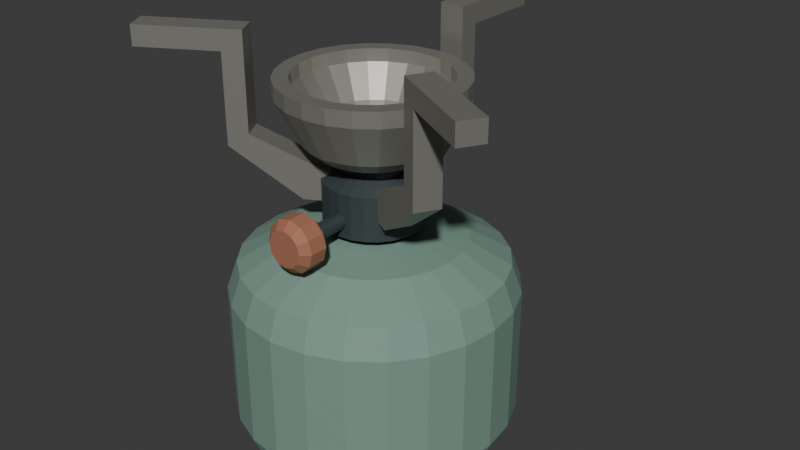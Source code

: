 # Source: source.blend  (saved by Blender 4.3.34; exported with 4.5.12 LTS)
import bpy
from mathutils import Matrix  # noqa: F401  (used for matrix-valued properties, if any)

bpy.ops.wm.read_factory_settings(use_empty=True)
scene = bpy.context.scene
scene.name = 'Scene'

# ---- collections
col_collection = bpy.data.collections.new('Collection'); scene.collection.children.link(col_collection)

# ---- materials (node trees are filled in below, after node groups)
mat_canister_mutedsage = bpy.data.materials.new('Canister_MutedSage')
mat_canister_mutedsage.diffuse_color = (0.2, 0.33, 0.27, 1.0)
mat_neck_darkslate = bpy.data.materials.new('Neck_DarkSlate')
mat_neck_darkslate.diffuse_color = (0.055, 0.075, 0.08, 1.0)
mat_burner_warmsteel = bpy.data.materials.new('Burner_WarmSteel')
mat_burner_warmsteel.diffuse_color = (0.36, 0.35, 0.31, 1.0)
mat_control_clay = bpy.data.materials.new('Control_Clay')
mat_control_clay.diffuse_color = (0.38, 0.16, 0.09, 1.0)

# ---- material node trees
mat_canister_mutedsage.use_nodes = True; mat_canister_mutedsage.node_tree.nodes.clear()
_N = mat_canister_mutedsage.node_tree.nodes; _L = mat_canister_mutedsage.node_tree.links
n0 = _N.new('ShaderNodeBsdfPrincipled'); n0.name = 'Principled BSDF'; n0.location = (10, 300)
n0.inputs[0].default_value = (0.2, 0.33, 0.27, 1.0)
n0.inputs[1].default_value = 0.05
n0.inputs[2].default_value = 0.7
n1 = _N.new('ShaderNodeOutputMaterial'); n1.name = 'Material Output'; n1.location = (300, 300)
_L.new(n0.outputs[0], n1.inputs[0])
n1.is_active_output = True
mat_neck_darkslate.use_nodes = True; mat_neck_darkslate.node_tree.nodes.clear()
_N = mat_neck_darkslate.node_tree.nodes; _L = mat_neck_darkslate.node_tree.links
n0 = _N.new('ShaderNodeBsdfPrincipled'); n0.name = 'Principled BSDF'; n0.location = (10, 300)
n0.inputs[0].default_value = (0.055, 0.075, 0.08, 1.0)
n0.inputs[1].default_value = 0.35
n0.inputs[2].default_value = 0.58
n1 = _N.new('ShaderNodeOutputMaterial'); n1.name = 'Material Output'; n1.location = (300, 300)
_L.new(n0.outputs[0], n1.inputs[0])
n1.is_active_output = True
mat_burner_warmsteel.use_nodes = True; mat_burner_warmsteel.node_tree.nodes.clear()
_N = mat_burner_warmsteel.node_tree.nodes; _L = mat_burner_warmsteel.node_tree.links
n0 = _N.new('ShaderNodeBsdfPrincipled'); n0.name = 'Principled BSDF'; n0.location = (10, 300)
n0.inputs[0].default_value = (0.36, 0.35, 0.31, 1.0)
n0.inputs[1].default_value = 0.62
n1 = _N.new('ShaderNodeOutputMaterial'); n1.name = 'Material Output'; n1.location = (300, 300)
_L.new(n0.outputs[0], n1.inputs[0])
n1.is_active_output = True
mat_control_clay.use_nodes = True; mat_control_clay.node_tree.nodes.clear()
_N = mat_control_clay.node_tree.nodes; _L = mat_control_clay.node_tree.links
n0 = _N.new('ShaderNodeBsdfPrincipled'); n0.name = 'Principled BSDF'; n0.location = (10, 300)
n0.inputs[0].default_value = (0.38, 0.16, 0.09, 1.0)
n0.inputs[1].default_value = 0.02
n0.inputs[2].default_value = 0.72
n1 = _N.new('ShaderNodeOutputMaterial'); n1.name = 'Material Output'; n1.location = (300, 300)
_L.new(n0.outputs[0], n1.inputs[0])
n1.is_active_output = True

# ---- world
world_world = bpy.data.worlds.new('World'); scene.world = world_world
world_world.use_nodes = True; world_world.node_tree.nodes.clear()
_N = world_world.node_tree.nodes; _L = world_world.node_tree.links
n0 = _N.new('ShaderNodeOutputWorld'); n0.name = 'World Output'; n0.location = (300, 300)
n1 = _N.new('ShaderNodeBackground'); n1.name = 'Background'; n1.location = (10, 300)
n1.inputs[0].default_value = (0.05088, 0.05088, 0.05088, 1.0)
_L.new(n1.outputs[0], n0.inputs[0])
n0.is_active_output = True
world_world.color = (0.05088, 0.05088, 0.05088)
world_world.sun_shadow_jitter_overblur = 0.0

# ---- meshes
me_canister_flatbottom = bpy.data.meshes.new('Canister_FlatBottom')
me_canister_flatbottom.from_pydata([(0.046, 0.0, 0.0), (0.04443, 0.01191, 0.0), (0.03984, 0.023, 0.0), (0.03253, 0.03253, 0.0), (0.023, 0.03984, 0.0), (0.01191, 0.04443, 0.0), (0.0, 0.046, 0.0), (-0.01191, 0.04443, 0.0), (-0.023, 0.03984, 0.0), (-0.03253, 0.03253, 0.0), (-0.03984, 0.023, 0.0), (-0.04443, 0.01191, 0.0), (-0.046, 0.0, 0.0), (-0.04443, -0.01191, 0.0), (-0.03984, -0.023, 0.0), (-0.03253, -0.03253, 0.0), (-0.023, -0.03984, 0.0), (-0.01191, -0.04443, 0.0), (0.0, -0.046, 0.0), (0.01191, -0.04443, 0.0), (0.023, -0.03984, 0.0), (0.03253, -0.03253, 0.0), (0.03984, -0.023, 0.0), (0.04443, -0.01191, 0.0), (0.052, 0.0, 0.004), (0.05023, 0.01346, 0.004), (0.04503, 0.026, 0.004), (0.03677, 0.03677, 0.004), (0.026, 0.04503, 0.004), (0.01346, 0.05023, 0.004), (0.0, 0.052, 0.004), (-0.01346, 0.05023, 0.004), (-0.026, 0.04503, 0.004), (-0.03677, 0.03677, 0.004), (-0.04503, 0.026, 0.004), (-0.05023, 0.01346, 0.004), (-0.052, 0.0, 0.004), (-0.05023, -0.01346, 0.004), (-0.04503, -0.026, 0.004), (-0.03677, -0.03677, 0.004), (-0.026, -0.04503, 0.004), (-0.01346, -0.05023, 0.004), (0.0, -0.052, 0.004), (0.01346, -0.05023, 0.004), (0.026, -0.04503, 0.004), (0.03677, -0.03677, 0.004), (0.04503, -0.026, 0.004), (0.05023, -0.01346, 0.004), (0.055, 0.0, 0.011), (0.05313, 0.01424, 0.011), (0.04763, 0.0275, 0.011), (0.03889, 0.03889, 0.011), (0.0275, 0.04763, 0.011), (0.01424, 0.05313, 0.011), (0.0, 0.055, 0.011), (-0.01424, 0.05313, 0.011), (-0.0275, 0.04763, 0.011), (-0.03889, 0.03889, 0.011), (-0.04763, 0.0275, 0.011), (-0.05313, 0.01424, 0.011), (-0.055, 0.0, 0.011), (-0.05313, -0.01424, 0.011), (-0.04763, -0.0275, 0.011), (-0.03889, -0.03889, 0.011), (-0.0275, -0.04763, 0.011), (-0.01424, -0.05313, 0.011), (0.0, -0.055, 0.011), (0.01424, -0.05313, 0.011), (0.0275, -0.04763, 0.011), (0.03889, -0.03889, 0.011), (0.04763, -0.0275, 0.011), (0.05313, -0.01424, 0.011), (0.055, 0.0, 0.061), (0.05313, 0.01424, 0.061), (0.04763, 0.0275, 0.061), (0.03889, 0.03889, 0.061), (0.0275, 0.04763, 0.061), (0.01424, 0.05313, 0.061), (0.0, 0.055, 0.061), (-0.01424, 0.05313, 0.061), (-0.0275, 0.04763, 0.061), (-0.03889, 0.03889, 0.061), (-0.04763, 0.0275, 0.061), (-0.05313, 0.01424, 0.061), (-0.055, 0.0, 0.061), (-0.05313, -0.01424, 0.061), (-0.04763, -0.0275, 0.061), (-0.03889, -0.03889, 0.061), (-0.0275, -0.04763, 0.061), (-0.01424, -0.05313, 0.061), (0.0, -0.055, 0.061), (0.01424, -0.05313, 0.061), (0.0275, -0.04763, 0.061), (0.03889, -0.03889, 0.061), (0.04763, -0.0275, 0.061), (0.05313, -0.01424, 0.061), (0.051, 0.0, 0.072), (0.04926, 0.0132, 0.072), (0.04417, 0.0255, 0.072), (0.03606, 0.03606, 0.072), (0.0255, 0.04417, 0.072), (0.0132, 0.04926, 0.072), (0.0, 0.051, 0.072), (-0.0132, 0.04926, 0.072), (-0.0255, 0.04417, 0.072), (-0.03606, 0.03606, 0.072), (-0.04417, 0.0255, 0.072), (-0.04926, 0.0132, 0.072), (-0.051, 0.0, 0.072), (-0.04926, -0.0132, 0.072), (-0.04417, -0.0255, 0.072), (-0.03606, -0.03606, 0.072), (-0.0255, -0.04417, 0.072), (-0.0132, -0.04926, 0.072), (0.0, -0.051, 0.072), (0.0132, -0.04926, 0.072), (0.0255, -0.04417, 0.072), (0.03606, -0.03606, 0.072), (0.04417, -0.0255, 0.072), (0.04926, -0.0132, 0.072), (0.035, 0.0, 0.081), (0.03381, 0.009059, 0.081), (0.03031, 0.0175, 0.081), (0.02475, 0.02475, 0.081), (0.0175, 0.03031, 0.081), (0.009059, 0.03381, 0.081), (0.0, 0.035, 0.081), (-0.009059, 0.03381, 0.081), (-0.0175, 0.03031, 0.081), (-0.02475, 0.02475, 0.081), (-0.03031, 0.0175, 0.081), (-0.03381, 0.009059, 0.081), (-0.035, 0.0, 0.081), (-0.03381, -0.009059, 0.081), (-0.03031, -0.0175, 0.081), (-0.02475, -0.02475, 0.081), (-0.0175, -0.03031, 0.081), (-0.009059, -0.03381, 0.081), (0.0, -0.035, 0.081), (0.009059, -0.03381, 0.081), (0.0175, -0.03031, 0.081), (0.02475, -0.02475, 0.081), (0.03031, -0.0175, 0.081), (0.03381, -0.009059, 0.081), (0.016, 0.0, 0.084), (0.01545, 0.004141, 0.084), (0.01386, 0.008, 0.084), (0.01131, 0.01131, 0.084), (0.008, 0.01386, 0.084), (0.004141, 0.01545, 0.084), (0.0, 0.016, 0.084), (-0.004141, 0.01545, 0.084), (-0.008, 0.01386, 0.084), (-0.01131, 0.01131, 0.084), (-0.01386, 0.008, 0.084), (-0.01545, 0.004141, 0.084), (-0.016, 0.0, 0.084), (-0.01545, -0.004141, 0.084), (-0.01386, -0.008, 0.084), (-0.01131, -0.01131, 0.084), (-0.008, -0.01386, 0.084), (-0.004141, -0.01545, 0.084), (0.0, -0.016, 0.084), (0.004141, -0.01545, 0.084), (0.008, -0.01386, 0.084), (0.01131, -0.01131, 0.084), (0.01386, -0.008, 0.084), (0.01545, -0.004141, 0.084)], [], [(23, 22, 21, 20, 19, 18, 17, 16, 15, 14, 13, 12, 11, 10, 9, 8, 7, 6, 5, 4, 3, 2, 1, 0), (144, 145, 146, 147, 148, 149, 150, 151, 152, 153, 154, 155, 156, 157, 158, 159, 160, 161, 162, 163, 164, 165, 166, 167), (0, 1, 25, 24), (1, 2, 26, 25), (2, 3, 27, 26), (3, 4, 28, 27), (4, 5, 29, 28), (5, 6, 30, 29), (6, 7, 31, 30), (7, 8, 32, 31), (8, 9, 33, 32), (9, 10, 34, 33), (10, 11, 35, 34), (11, 12, 36, 35), (12, 13, 37, 36), (13, 14, 38, 37), (14, 15, 39, 38), (15, 16, 40, 39), (16, 17, 41, 40), (17, 18, 42, 41), (18, 19, 43, 42), (19, 20, 44, 43), (20, 21, 45, 44), (21, 22, 46, 45), (22, 23, 47, 46), (23, 0, 24, 47), (24, 25, 49, 48), (25, 26, 50, 49), (26, 27, 51, 50), (27, 28, 52, 51), (28, 29, 53, 52), (29, 30, 54, 53), (30, 31, 55, 54), (31, 32, 56, 55), (32, 33, 57, 56), (33, 34, 58, 57), (34, 35, 59, 58), (35, 36, 60, 59), (36, 37, 61, 60), (37, 38, 62, 61), (38, 39, 63, 62), (39, 40, 64, 63), (40, 41, 65, 64), (41, 42, 66, 65), (42, 43, 67, 66), (43, 44, 68, 67), (44, 45, 69, 68), (45, 46, 70, 69), (46, 47, 71, 70), (47, 24, 48, 71), (48, 49, 73, 72), (49, 50, 74, 73), (50, 51, 75, 74), (51, 52, 76, 75), (52, 53, 77, 76), (53, 54, 78, 77), (54, 55, 79, 78), (55, 56, 80, 79), (56, 57, 81, 80), (57, 58, 82, 81), (58, 59, 83, 82), (59, 60, 84, 83), (60, 61, 85, 84), (61, 62, 86, 85), (62, 63, 87, 86), (63, 64, 88, 87), (64, 65, 89, 88), (65, 66, 90, 89), (66, 67, 91, 90), (67, 68, 92, 91), (68, 69, 93, 92), (69, 70, 94, 93), (70, 71, 95, 94), (71, 48, 72, 95), (72, 73, 97, 96), (73, 74, 98, 97), (74, 75, 99, 98), (75, 76, 100, 99), (76, 77, 101, 100), (77, 78, 102, 101), (78, 79, 103, 102), (79, 80, 104, 103), (80, 81, 105, 104), (81, 82, 106, 105), (82, 83, 107, 106), (83, 84, 108, 107), (84, 85, 109, 108), (85, 86, 110, 109), (86, 87, 111, 110), (87, 88, 112, 111), (88, 89, 113, 112), (89, 90, 114, 113), (90, 91, 115, 114), (91, 92, 116, 115), (92, 93, 117, 116), (93, 94, 118, 117), (94, 95, 119, 118), (95, 72, 96, 119), (96, 97, 121, 120), (97, 98, 122, 121), (98, 99, 123, 122), (99, 100, 124, 123), (100, 101, 125, 124), (101, 102, 126, 125), (102, 103, 127, 126), (103, 104, 128, 127), (104, 105, 129, 128), (105, 106, 130, 129), (106, 107, 131, 130), (107, 108, 132, 131), (108, 109, 133, 132), (109, 110, 134, 133), (110, 111, 135, 134), (111, 112, 136, 135), (112, 113, 137, 136), (113, 114, 138, 137), (114, 115, 139, 138), (115, 116, 140, 139), (116, 117, 141, 140), (117, 118, 142, 141), (118, 119, 143, 142), (119, 96, 120, 143), (120, 121, 145, 144), (121, 122, 146, 145), (122, 123, 147, 146), (123, 124, 148, 147), (124, 125, 149, 148), (125, 126, 150, 149), (126, 127, 151, 150), (127, 128, 152, 151), (128, 129, 153, 152), (129, 130, 154, 153), (130, 131, 155, 154), (131, 132, 156, 155), (132, 133, 157, 156), (133, 134, 158, 157), (134, 135, 159, 158), (135, 136, 160, 159), (136, 137, 161, 160), (137, 138, 162, 161), (138, 139, 163, 162), (139, 140, 164, 163), (140, 141, 165, 164), (141, 142, 166, 165), (142, 143, 167, 166), (143, 120, 144, 167)])
me_canister_flatbottom.materials.append(mat_canister_mutedsage)
me_canister_flatbottom.materials.append(mat_neck_darkslate)
me_canister_flatbottom.materials.append(mat_burner_warmsteel)
me_canister_flatbottom.materials.append(mat_control_clay)
me_canister_flatbottom.update()
me_neck_seatedcollar = bpy.data.meshes.new('Neck_SeatedCollar')
me_neck_seatedcollar.from_pydata([(0.014, 0.0, 0.08), (0.01352, 0.003624, 0.08), (0.01212, 0.007, 0.08), (0.009899, 0.009899, 0.08), (0.007, 0.01212, 0.08), (0.003624, 0.01352, 0.08), (0.0, 0.014, 0.08), (-0.003624, 0.01352, 0.08), (-0.007, 0.01212, 0.08), (-0.009899, 0.009899, 0.08), (-0.01212, 0.007, 0.08), (-0.01352, 0.003624, 0.08), (-0.014, 0.0, 0.08), (-0.01352, -0.003624, 0.08), (-0.01212, -0.007, 0.08), (-0.009899, -0.009899, 0.08), (-0.007, -0.01212, 0.08), (-0.003624, -0.01352, 0.08), (0.0, -0.014, 0.08), (0.003624, -0.01352, 0.08), (0.007, -0.01212, 0.08), (0.009899, -0.009899, 0.08), (0.01212, -0.007, 0.08), (0.01352, -0.003624, 0.08), (0.014, 0.0, 0.087), (0.01352, 0.003624, 0.087), (0.01212, 0.007, 0.087), (0.009899, 0.009899, 0.087), (0.007, 0.01212, 0.087), (0.003624, 0.01352, 0.087), (0.0, 0.014, 0.087), (-0.003624, 0.01352, 0.087), (-0.007, 0.01212, 0.087), (-0.009899, 0.009899, 0.087), (-0.01212, 0.007, 0.087), (-0.01352, 0.003624, 0.087), (-0.014, 0.0, 0.087), (-0.01352, -0.003624, 0.087), (-0.01212, -0.007, 0.087), (-0.009899, -0.009899, 0.087), (-0.007, -0.01212, 0.087), (-0.003624, -0.01352, 0.087), (0.0, -0.014, 0.087), (0.003624, -0.01352, 0.087), (0.007, -0.01212, 0.087), (0.009899, -0.009899, 0.087), (0.01212, -0.007, 0.087), (0.01352, -0.003624, 0.087), (0.019, 0.0, 0.087), (0.01835, 0.004918, 0.087), (0.01645, 0.0095, 0.087), (0.01343, 0.01343, 0.087), (0.0095, 0.01645, 0.087), (0.004918, 0.01835, 0.087), (0.0, 0.019, 0.087), (-0.004918, 0.01835, 0.087), (-0.0095, 0.01645, 0.087), (-0.01343, 0.01343, 0.087), (-0.01645, 0.0095, 0.087), (-0.01835, 0.004918, 0.087), (-0.019, 0.0, 0.087), (-0.01835, -0.004918, 0.087), (-0.01645, -0.0095, 0.087), (-0.01343, -0.01343, 0.087), (-0.0095, -0.01645, 0.087), (-0.004918, -0.01835, 0.087), (0.0, -0.019, 0.087), (0.004918, -0.01835, 0.087), (0.0095, -0.01645, 0.087), (0.01343, -0.01343, 0.087), (0.01645, -0.0095, 0.087), (0.01835, -0.004918, 0.087), (0.019, 0.0, 0.104), (0.01835, 0.004918, 0.104), (0.01645, 0.0095, 0.104), (0.01343, 0.01343, 0.104), (0.0095, 0.01645, 0.104), (0.004918, 0.01835, 0.104), (0.0, 0.019, 0.104), (-0.004918, 0.01835, 0.104), (-0.0095, 0.01645, 0.104), (-0.01343, 0.01343, 0.104), (-0.01645, 0.0095, 0.104), (-0.01835, 0.004918, 0.104), (-0.019, 0.0, 0.104), (-0.01835, -0.004918, 0.104), (-0.01645, -0.0095, 0.104), (-0.01343, -0.01343, 0.104), (-0.0095, -0.01645, 0.104), (-0.004918, -0.01835, 0.104), (0.0, -0.019, 0.104), (0.004918, -0.01835, 0.104), (0.0095, -0.01645, 0.104), (0.01343, -0.01343, 0.104), (0.01645, -0.0095, 0.104), (0.01835, -0.004918, 0.104), (0.012, 0.0, 0.108), (0.01159, 0.003106, 0.108), (0.01039, 0.006, 0.108), (0.008485, 0.008485, 0.108), (0.006, 0.01039, 0.108), (0.003106, 0.01159, 0.108), (0.0, 0.012, 0.108), (-0.003106, 0.01159, 0.108), (-0.006, 0.01039, 0.108), (-0.008485, 0.008485, 0.108), (-0.01039, 0.006, 0.108), (-0.01159, 0.003106, 0.108), (-0.012, 0.0, 0.108), (-0.01159, -0.003106, 0.108), (-0.01039, -0.006, 0.108), (-0.008485, -0.008485, 0.108), (-0.006, -0.01039, 0.108), (-0.003106, -0.01159, 0.108), (0.0, -0.012, 0.108), (0.003106, -0.01159, 0.108), (0.006, -0.01039, 0.108), (0.008485, -0.008485, 0.108), (0.01039, -0.006, 0.108), (0.01159, -0.003106, 0.108), (0.012, 0.0, 0.119), (0.01159, 0.003106, 0.119), (0.01039, 0.006, 0.119), (0.008485, 0.008485, 0.119), (0.006, 0.01039, 0.119), (0.003106, 0.01159, 0.119), (0.0, 0.012, 0.119), (-0.003106, 0.01159, 0.119), (-0.006, 0.01039, 0.119), (-0.008485, 0.008485, 0.119), (-0.01039, 0.006, 0.119), (-0.01159, 0.003106, 0.119), (-0.012, 0.0, 0.119), (-0.01159, -0.003106, 0.119), (-0.01039, -0.006, 0.119), (-0.008485, -0.008485, 0.119), (-0.006, -0.01039, 0.119), (-0.003106, -0.01159, 0.119), (0.0, -0.012, 0.119), (0.003106, -0.01159, 0.119), (0.006, -0.01039, 0.119), (0.008485, -0.008485, 0.119), (0.01039, -0.006, 0.119), (0.01159, -0.003106, 0.119)], [], [(23, 22, 21, 20, 19, 18, 17, 16, 15, 14, 13, 12, 11, 10, 9, 8, 7, 6, 5, 4, 3, 2, 1, 0), (120, 121, 122, 123, 124, 125, 126, 127, 128, 129, 130, 131, 132, 133, 134, 135, 136, 137, 138, 139, 140, 141, 142, 143), (0, 1, 25, 24), (1, 2, 26, 25), (2, 3, 27, 26), (3, 4, 28, 27), (4, 5, 29, 28), (5, 6, 30, 29), (6, 7, 31, 30), (7, 8, 32, 31), (8, 9, 33, 32), (9, 10, 34, 33), (10, 11, 35, 34), (11, 12, 36, 35), (12, 13, 37, 36), (13, 14, 38, 37), (14, 15, 39, 38), (15, 16, 40, 39), (16, 17, 41, 40), (17, 18, 42, 41), (18, 19, 43, 42), (19, 20, 44, 43), (20, 21, 45, 44), (21, 22, 46, 45), (22, 23, 47, 46), (23, 0, 24, 47), (24, 25, 49, 48), (25, 26, 50, 49), (26, 27, 51, 50), (27, 28, 52, 51), (28, 29, 53, 52), (29, 30, 54, 53), (30, 31, 55, 54), (31, 32, 56, 55), (32, 33, 57, 56), (33, 34, 58, 57), (34, 35, 59, 58), (35, 36, 60, 59), (36, 37, 61, 60), (37, 38, 62, 61), (38, 39, 63, 62), (39, 40, 64, 63), (40, 41, 65, 64), (41, 42, 66, 65), (42, 43, 67, 66), (43, 44, 68, 67), (44, 45, 69, 68), (45, 46, 70, 69), (46, 47, 71, 70), (47, 24, 48, 71), (48, 49, 73, 72), (49, 50, 74, 73), (50, 51, 75, 74), (51, 52, 76, 75), (52, 53, 77, 76), (53, 54, 78, 77), (54, 55, 79, 78), (55, 56, 80, 79), (56, 57, 81, 80), (57, 58, 82, 81), (58, 59, 83, 82), (59, 60, 84, 83), (60, 61, 85, 84), (61, 62, 86, 85), (62, 63, 87, 86), (63, 64, 88, 87), (64, 65, 89, 88), (65, 66, 90, 89), (66, 67, 91, 90), (67, 68, 92, 91), (68, 69, 93, 92), (69, 70, 94, 93), (70, 71, 95, 94), (71, 48, 72, 95), (72, 73, 97, 96), (73, 74, 98, 97), (74, 75, 99, 98), (75, 76, 100, 99), (76, 77, 101, 100), (77, 78, 102, 101), (78, 79, 103, 102), (79, 80, 104, 103), (80, 81, 105, 104), (81, 82, 106, 105), (82, 83, 107, 106), (83, 84, 108, 107), (84, 85, 109, 108), (85, 86, 110, 109), (86, 87, 111, 110), (87, 88, 112, 111), (88, 89, 113, 112), (89, 90, 114, 113), (90, 91, 115, 114), (91, 92, 116, 115), (92, 93, 117, 116), (93, 94, 118, 117), (94, 95, 119, 118), (95, 72, 96, 119), (96, 97, 121, 120), (97, 98, 122, 121), (98, 99, 123, 122), (99, 100, 124, 123), (100, 101, 125, 124), (101, 102, 126, 125), (102, 103, 127, 126), (103, 104, 128, 127), (104, 105, 129, 128), (105, 106, 130, 129), (106, 107, 131, 130), (107, 108, 132, 131), (108, 109, 133, 132), (109, 110, 134, 133), (110, 111, 135, 134), (111, 112, 136, 135), (112, 113, 137, 136), (113, 114, 138, 137), (114, 115, 139, 138), (115, 116, 140, 139), (116, 117, 141, 140), (117, 118, 142, 141), (118, 119, 143, 142), (119, 96, 120, 143)])
me_neck_seatedcollar.polygons.foreach_set('material_index', [1, 1, 1, 1, 1, 1, 1, 1, 1, 1, 1, 1, 1, 1, 1, 1, 1, 1, 1, 1, 1, 1, 1, 1, 1, 1, 1, 1, 1, 1, 1, 1, 1, 1, 1, 1, 1, 1, 1, 1, 1, 1, 1, 1, 1, 1, 1, 1, 1, 1, 1, 1, 1, 1, 1, 1, 1, 1, 1, 1, 1, 1, 1, 1, 1, 1, 1, 1, 1, 1, 1, 1, 1, 1, 1, 1, 1, 1, 1, 1, 1, 1, 1, 1, 1, 1, 1, 1, 1, 1, 1, 1, 1, 1, 1, 1, 1, 1, 1, 1, 1, 1, 1, 1, 1, 1, 1, 1, 1, 1, 1, 1, 1, 1, 1, 1, 1, 1, 1, 1, 1, 1])
me_neck_seatedcollar.materials.append(mat_canister_mutedsage)
me_neck_seatedcollar.materials.append(mat_neck_darkslate)
me_neck_seatedcollar.materials.append(mat_burner_warmsteel)
me_neck_seatedcollar.materials.append(mat_control_clay)
me_neck_seatedcollar.update()
me_burner_trueconcavecup = bpy.data.meshes.new('Burner_TrueConcaveCup')
me_burner_trueconcavecup.from_pydata([(0.02, 0.0, 0.114), (0.01932, 0.005176, 0.114), (0.01732, 0.01, 0.114), (0.01414, 0.01414, 0.114), (0.01, 0.01732, 0.114), (0.005176, 0.01932, 0.114), (0.0, 0.02, 0.114), (-0.005176, 0.01932, 0.114), (-0.01, 0.01732, 0.114), (-0.01414, 0.01414, 0.114), (-0.01732, 0.01, 0.114), (-0.01932, 0.005176, 0.114), (-0.02, 0.0, 0.114), (-0.01932, -0.005176, 0.114), (-0.01732, -0.01, 0.114), (-0.01414, -0.01414, 0.114), (-0.01, -0.01732, 0.114), (-0.005176, -0.01932, 0.114), (0.0, -0.02, 0.114), (0.005176, -0.01932, 0.114), (0.01, -0.01732, 0.114), (0.01414, -0.01414, 0.114), (0.01732, -0.01, 0.114), (0.01932, -0.005176, 0.114), (0.026, 0.0, 0.119), (0.02511, 0.006729, 0.119), (0.02252, 0.013, 0.119), (0.01838, 0.01838, 0.119), (0.013, 0.02252, 0.119), (0.006729, 0.02511, 0.119), (0.0, 0.026, 0.119), (-0.006729, 0.02511, 0.119), (-0.013, 0.02252, 0.119), (-0.01838, 0.01838, 0.119), (-0.02252, 0.013, 0.119), (-0.02511, 0.006729, 0.119), (-0.026, 0.0, 0.119), (-0.02511, -0.006729, 0.119), (-0.02252, -0.013, 0.119), (-0.01838, -0.01838, 0.119), (-0.013, -0.02252, 0.119), (-0.006729, -0.02511, 0.119), (0.0, -0.026, 0.119), (0.006729, -0.02511, 0.119), (0.013, -0.02252, 0.119), (0.01838, -0.01838, 0.119), (0.02252, -0.013, 0.119), (0.02511, -0.006729, 0.119), (0.035, 0.0, 0.136), (0.03381, 0.009059, 0.136), (0.03031, 0.0175, 0.136), (0.02475, 0.02475, 0.136), (0.0175, 0.03031, 0.136), (0.009059, 0.03381, 0.136), (0.0, 0.035, 0.136), (-0.009059, 0.03381, 0.136), (-0.0175, 0.03031, 0.136), (-0.02475, 0.02475, 0.136), (-0.03031, 0.0175, 0.136), (-0.03381, 0.009059, 0.136), (-0.035, 0.0, 0.136), (-0.03381, -0.009059, 0.136), (-0.03031, -0.0175, 0.136), (-0.02475, -0.02475, 0.136), (-0.0175, -0.03031, 0.136), (-0.009059, -0.03381, 0.136), (0.0, -0.035, 0.136), (0.009059, -0.03381, 0.136), (0.0175, -0.03031, 0.136), (0.02475, -0.02475, 0.136), (0.03031, -0.0175, 0.136), (0.03381, -0.009059, 0.136), (0.035, 0.0, 0.142), (0.03381, 0.009059, 0.142), (0.03031, 0.0175, 0.142), (0.02475, 0.02475, 0.142), (0.0175, 0.03031, 0.142), (0.009059, 0.03381, 0.142), (0.0, 0.035, 0.142), (-0.009059, 0.03381, 0.142), (-0.0175, 0.03031, 0.142), (-0.02475, 0.02475, 0.142), (-0.03031, 0.0175, 0.142), (-0.03381, 0.009059, 0.142), (-0.035, 0.0, 0.142), (-0.03381, -0.009059, 0.142), (-0.03031, -0.0175, 0.142), (-0.02475, -0.02475, 0.142), (-0.0175, -0.03031, 0.142), (-0.009059, -0.03381, 0.142), (0.0, -0.035, 0.142), (0.009059, -0.03381, 0.142), (0.0175, -0.03031, 0.142), (0.02475, -0.02475, 0.142), (0.03031, -0.0175, 0.142), (0.03381, -0.009059, 0.142), (0.029, 0.0, 0.142), (0.02801, 0.007506, 0.142), (0.02511, 0.0145, 0.142), (0.02051, 0.02051, 0.142), (0.0145, 0.02511, 0.142), (0.007506, 0.02801, 0.142), (0.0, 0.029, 0.142), (-0.007506, 0.02801, 0.142), (-0.0145, 0.02511, 0.142), (-0.02051, 0.02051, 0.142), (-0.02511, 0.0145, 0.142), (-0.02801, 0.007506, 0.142), (-0.029, 0.0, 0.142), (-0.02801, -0.007506, 0.142), (-0.02511, -0.0145, 0.142), (-0.02051, -0.02051, 0.142), (-0.0145, -0.02511, 0.142), (-0.007506, -0.02801, 0.142), (0.0, -0.029, 0.142), (0.007506, -0.02801, 0.142), (0.0145, -0.02511, 0.142), (0.02051, -0.02051, 0.142), (0.02511, -0.0145, 0.142), (0.02801, -0.007506, 0.142), (0.029, 0.0, 0.137), (0.02801, 0.007506, 0.137), (0.02511, 0.0145, 0.137), (0.02051, 0.02051, 0.137), (0.0145, 0.02511, 0.137), (0.007506, 0.02801, 0.137), (0.0, 0.029, 0.137), (-0.007506, 0.02801, 0.137), (-0.0145, 0.02511, 0.137), (-0.02051, 0.02051, 0.137), (-0.02511, 0.0145, 0.137), (-0.02801, 0.007506, 0.137), (-0.029, 0.0, 0.137), (-0.02801, -0.007506, 0.137), (-0.02511, -0.0145, 0.137), (-0.02051, -0.02051, 0.137), (-0.0145, -0.02511, 0.137), (-0.007506, -0.02801, 0.137), (0.0, -0.029, 0.137), (0.007506, -0.02801, 0.137), (0.0145, -0.02511, 0.137), (0.02051, -0.02051, 0.137), (0.02511, -0.0145, 0.137), (0.02801, -0.007506, 0.137), (0.021, 0.0, 0.125), (0.02028, 0.005435, 0.125), (0.01819, 0.0105, 0.125), (0.01485, 0.01485, 0.125), (0.0105, 0.01819, 0.125), (0.005435, 0.02028, 0.125), (0.0, 0.021, 0.125), (-0.005435, 0.02028, 0.125), (-0.0105, 0.01819, 0.125), (-0.01485, 0.01485, 0.125), (-0.01819, 0.0105, 0.125), (-0.02028, 0.005435, 0.125), (-0.021, 0.0, 0.125), (-0.02028, -0.005435, 0.125), (-0.01819, -0.0105, 0.125), (-0.01485, -0.01485, 0.125), (-0.0105, -0.01819, 0.125), (-0.005435, -0.02028, 0.125), (0.0, -0.021, 0.125), (0.005435, -0.02028, 0.125), (0.0105, -0.01819, 0.125), (0.01485, -0.01485, 0.125), (0.01819, -0.0105, 0.125), (0.02028, -0.005435, 0.125), (0.02, 0.0, 0.121), (0.01932, 0.005176, 0.121), (0.01732, 0.01, 0.121), (0.01414, 0.01414, 0.121), (0.01, 0.01732, 0.121), (0.005176, 0.01932, 0.121), (0.0, 0.02, 0.121), (-0.005176, 0.01932, 0.121), (-0.01, 0.01732, 0.121), (-0.01414, 0.01414, 0.121), (-0.01732, 0.01, 0.121), (-0.01932, 0.005176, 0.121), (-0.02, 0.0, 0.121), (-0.01932, -0.005176, 0.121), (-0.01732, -0.01, 0.121), (-0.01414, -0.01414, 0.121), (-0.01, -0.01732, 0.121), (-0.005176, -0.01932, 0.121), (0.0, -0.02, 0.121), (0.005176, -0.01932, 0.121), (0.01, -0.01732, 0.121), (0.01414, -0.01414, 0.121), (0.01732, -0.01, 0.121), (0.01932, -0.005176, 0.121)], [], [(23, 22, 21, 20, 19, 18, 17, 16, 15, 14, 13, 12, 11, 10, 9, 8, 7, 6, 5, 4, 3, 2, 1, 0), (168, 169, 170, 171, 172, 173, 174, 175, 176, 177, 178, 179, 180, 181, 182, 183, 184, 185, 186, 187, 188, 189, 190, 191), (0, 1, 25, 24), (1, 2, 26, 25), (2, 3, 27, 26), (3, 4, 28, 27), (4, 5, 29, 28), (5, 6, 30, 29), (6, 7, 31, 30), (7, 8, 32, 31), (8, 9, 33, 32), (9, 10, 34, 33), (10, 11, 35, 34), (11, 12, 36, 35), (12, 13, 37, 36), (13, 14, 38, 37), (14, 15, 39, 38), (15, 16, 40, 39), (16, 17, 41, 40), (17, 18, 42, 41), (18, 19, 43, 42), (19, 20, 44, 43), (20, 21, 45, 44), (21, 22, 46, 45), (22, 23, 47, 46), (23, 0, 24, 47), (24, 25, 49, 48), (25, 26, 50, 49), (26, 27, 51, 50), (27, 28, 52, 51), (28, 29, 53, 52), (29, 30, 54, 53), (30, 31, 55, 54), (31, 32, 56, 55), (32, 33, 57, 56), (33, 34, 58, 57), (34, 35, 59, 58), (35, 36, 60, 59), (36, 37, 61, 60), (37, 38, 62, 61), (38, 39, 63, 62), (39, 40, 64, 63), (40, 41, 65, 64), (41, 42, 66, 65), (42, 43, 67, 66), (43, 44, 68, 67), (44, 45, 69, 68), (45, 46, 70, 69), (46, 47, 71, 70), (47, 24, 48, 71), (48, 49, 73, 72), (49, 50, 74, 73), (50, 51, 75, 74), (51, 52, 76, 75), (52, 53, 77, 76), (53, 54, 78, 77), (54, 55, 79, 78), (55, 56, 80, 79), (56, 57, 81, 80), (57, 58, 82, 81), (58, 59, 83, 82), (59, 60, 84, 83), (60, 61, 85, 84), (61, 62, 86, 85), (62, 63, 87, 86), (63, 64, 88, 87), (64, 65, 89, 88), (65, 66, 90, 89), (66, 67, 91, 90), (67, 68, 92, 91), (68, 69, 93, 92), (69, 70, 94, 93), (70, 71, 95, 94), (71, 48, 72, 95), (72, 73, 97, 96), (73, 74, 98, 97), (74, 75, 99, 98), (75, 76, 100, 99), (76, 77, 101, 100), (77, 78, 102, 101), (78, 79, 103, 102), (79, 80, 104, 103), (80, 81, 105, 104), (81, 82, 106, 105), (82, 83, 107, 106), (83, 84, 108, 107), (84, 85, 109, 108), (85, 86, 110, 109), (86, 87, 111, 110), (87, 88, 112, 111), (88, 89, 113, 112), (89, 90, 114, 113), (90, 91, 115, 114), (91, 92, 116, 115), (92, 93, 117, 116), (93, 94, 118, 117), (94, 95, 119, 118), (95, 72, 96, 119), (96, 97, 121, 120), (97, 98, 122, 121), (98, 99, 123, 122), (99, 100, 124, 123), (100, 101, 125, 124), (101, 102, 126, 125), (102, 103, 127, 126), (103, 104, 128, 127), (104, 105, 129, 128), (105, 106, 130, 129), (106, 107, 131, 130), (107, 108, 132, 131), (108, 109, 133, 132), (109, 110, 134, 133), (110, 111, 135, 134), (111, 112, 136, 135), (112, 113, 137, 136), (113, 114, 138, 137), (114, 115, 139, 138), (115, 116, 140, 139), (116, 117, 141, 140), (117, 118, 142, 141), (118, 119, 143, 142), (119, 96, 120, 143), (120, 121, 145, 144), (121, 122, 146, 145), (122, 123, 147, 146), (123, 124, 148, 147), (124, 125, 149, 148), (125, 126, 150, 149), (126, 127, 151, 150), (127, 128, 152, 151), (128, 129, 153, 152), (129, 130, 154, 153), (130, 131, 155, 154), (131, 132, 156, 155), (132, 133, 157, 156), (133, 134, 158, 157), (134, 135, 159, 158), (135, 136, 160, 159), (136, 137, 161, 160), (137, 138, 162, 161), (138, 139, 163, 162), (139, 140, 164, 163), (140, 141, 165, 164), (141, 142, 166, 165), (142, 143, 167, 166), (143, 120, 144, 167), (144, 145, 169, 168), (145, 146, 170, 169), (146, 147, 171, 170), (147, 148, 172, 171), (148, 149, 173, 172), (149, 150, 174, 173), (150, 151, 175, 174), (151, 152, 176, 175), (152, 153, 177, 176), (153, 154, 178, 177), (154, 155, 179, 178), (155, 156, 180, 179), (156, 157, 181, 180), (157, 158, 182, 181), (158, 159, 183, 182), (159, 160, 184, 183), (160, 161, 185, 184), (161, 162, 186, 185), (162, 163, 187, 186), (163, 164, 188, 187), (164, 165, 189, 188), (165, 166, 190, 189), (166, 167, 191, 190), (167, 144, 168, 191)])
me_burner_trueconcavecup.polygons.foreach_set('material_index', [2, 2, 2, 2, 2, 2, 2, 2, 2, 2, 2, 2, 2, 2, 2, 2, 2, 2, 2, 2, 2, 2, 2, 2, 2, 2, 2, 2, 2, 2, 2, 2, 2, 2, 2, 2, 2, 2, 2, 2, 2, 2, 2, 2, 2, 2, 2, 2, 2, 2, 2, 2, 2, 2, 2, 2, 2, 2, 2, 2, 2, 2, 2, 2, 2, 2, 2, 2, 2, 2, 2, 2, 2, 2, 2, 2, 2, 2, 2, 2, 2, 2, 2, 2, 2, 2, 2, 2, 2, 2, 2, 2, 2, 2, 2, 2, 2, 2, 2, 2, 2, 2, 2, 2, 2, 2, 2, 2, 2, 2, 2, 2, 2, 2, 2, 2, 2, 2, 2, 2, 2, 2, 2, 2, 2, 2, 2, 2, 2, 2, 2, 2, 2, 2, 2, 2, 2, 2, 2, 2, 2, 2, 2, 2, 2, 2, 2, 2, 2, 2, 2, 2, 2, 2, 2, 2, 2, 2, 2, 2, 2, 2, 2, 2, 2, 2, 2, 2, 2, 2])
me_burner_trueconcavecup.materials.append(mat_canister_mutedsage)
me_burner_trueconcavecup.materials.append(mat_neck_darkslate)
me_burner_trueconcavecup.materials.append(mat_burner_warmsteel)
me_burner_trueconcavecup.materials.append(mat_control_clay)
me_burner_trueconcavecup.update()
me_arm_1_raisedsupport = bpy.data.meshes.new('Arm_1_RaisedSupport')
me_arm_1_raisedsupport.from_pydata([(0.005, 0.008, 0.095), (0.005, 0.025, 0.095), (0.005, 0.052, 0.114), (0.005, 0.052, 0.149), (0.005, 0.084, 0.149), (0.005, 0.084, 0.157), (0.005, 0.044, 0.157), (0.005, 0.044, 0.119), (0.005, 0.008, 0.103), (-0.005, 0.008, 0.095), (-0.005, 0.025, 0.095), (-0.005, 0.052, 0.114), (-0.005, 0.052, 0.149), (-0.005, 0.084, 0.149), (-0.005, 0.084, 0.157), (-0.005, 0.044, 0.157), (-0.005, 0.044, 0.119), (-0.005, 0.008, 0.103)], [], [(8, 0, 1, 2, 3, 4, 5, 6, 7), (9, 17, 16, 15, 14, 13, 12, 11, 10), (0, 9, 10, 1), (1, 10, 11, 2), (2, 11, 12, 3), (3, 12, 13, 4), (4, 13, 14, 5), (5, 14, 15, 6), (6, 15, 16, 7), (7, 16, 17, 8), (8, 17, 9, 0)])
me_arm_1_raisedsupport.polygons.foreach_set('material_index', [2, 2, 2, 2, 2, 2, 2, 2, 2, 2, 2])
me_arm_1_raisedsupport.materials.append(mat_canister_mutedsage)
me_arm_1_raisedsupport.materials.append(mat_neck_darkslate)
me_arm_1_raisedsupport.materials.append(mat_burner_warmsteel)
me_arm_1_raisedsupport.materials.append(mat_control_clay)
me_arm_1_raisedsupport.update()
me_arm_2_raisedsupport = bpy.data.meshes.new('Arm_2_RaisedSupport')
me_arm_2_raisedsupport.from_pydata([(-0.009428, 0.0003301, 0.095), (-0.02415, -0.00817, 0.095), (-0.04753, -0.02167, 0.114), (-0.04753, -0.02167, 0.149), (-0.07525, -0.03767, 0.149), (-0.07525, -0.03767, 0.157), (-0.04061, -0.01767, 0.157), (-0.04061, -0.01767, 0.119), (-0.009428, 0.0003301, 0.103), (-0.004428, -0.00833, 0.095), (-0.01915, -0.01683, 0.095), (-0.04253, -0.03033, 0.114), (-0.04253, -0.03033, 0.149), (-0.07025, -0.04633, 0.149), (-0.07025, -0.04633, 0.157), (-0.03561, -0.02633, 0.157), (-0.03561, -0.02633, 0.119), (-0.004428, -0.00833, 0.103)], [], [(8, 0, 1, 2, 3, 4, 5, 6, 7), (9, 17, 16, 15, 14, 13, 12, 11, 10), (0, 9, 10, 1), (1, 10, 11, 2), (2, 11, 12, 3), (3, 12, 13, 4), (4, 13, 14, 5), (5, 14, 15, 6), (6, 15, 16, 7), (7, 16, 17, 8), (8, 17, 9, 0)])
me_arm_2_raisedsupport.polygons.foreach_set('material_index', [2, 2, 2, 2, 2, 2, 2, 2, 2, 2, 2])
me_arm_2_raisedsupport.materials.append(mat_canister_mutedsage)
me_arm_2_raisedsupport.materials.append(mat_neck_darkslate)
me_arm_2_raisedsupport.materials.append(mat_burner_warmsteel)
me_arm_2_raisedsupport.materials.append(mat_control_clay)
me_arm_2_raisedsupport.update()
me_arm_3_raisedsupport = bpy.data.meshes.new('Arm_3_RaisedSupport')
me_arm_3_raisedsupport.from_pydata([(0.004428, -0.00833, 0.095), (0.01915, -0.01683, 0.095), (0.04253, -0.03033, 0.114), (0.04253, -0.03033, 0.149), (0.07025, -0.04633, 0.149), (0.07025, -0.04633, 0.157), (0.03561, -0.02633, 0.157), (0.03561, -0.02633, 0.119), (0.004428, -0.00833, 0.103), (0.009428, 0.0003301, 0.095), (0.02415, -0.00817, 0.095), (0.04753, -0.02167, 0.114), (0.04753, -0.02167, 0.149), (0.07525, -0.03767, 0.149), (0.07525, -0.03767, 0.157), (0.04061, -0.01767, 0.157), (0.04061, -0.01767, 0.119), (0.009428, 0.0003301, 0.103)], [], [(8, 0, 1, 2, 3, 4, 5, 6, 7), (9, 17, 16, 15, 14, 13, 12, 11, 10), (0, 9, 10, 1), (1, 10, 11, 2), (2, 11, 12, 3), (3, 12, 13, 4), (4, 13, 14, 5), (5, 14, 15, 6), (6, 15, 16, 7), (7, 16, 17, 8), (8, 17, 9, 0)])
me_arm_3_raisedsupport.polygons.foreach_set('material_index', [2, 2, 2, 2, 2, 2, 2, 2, 2, 2, 2])
me_arm_3_raisedsupport.materials.append(mat_canister_mutedsage)
me_arm_3_raisedsupport.materials.append(mat_neck_darkslate)
me_arm_3_raisedsupport.materials.append(mat_burner_warmsteel)
me_arm_3_raisedsupport.materials.append(mat_control_clay)
me_arm_3_raisedsupport.update()
me_control_embeddedstem = bpy.data.meshes.new('Control_EmbeddedStem')
me_control_embeddedstem.from_pydata([(0.003, -0.014, 0.093), (0.002598, -0.014, 0.0945), (0.0015, -0.014, 0.0956), (0.0, -0.014, 0.096), (-0.0015, -0.014, 0.0956), (-0.002598, -0.014, 0.0945), (-0.003, -0.014, 0.093), (-0.002598, -0.014, 0.0915), (-0.0015, -0.014, 0.0904), (0.0, -0.014, 0.09), (0.0015, -0.014, 0.0904), (0.002598, -0.014, 0.0915), (0.003, -0.037, 0.093), (0.002598, -0.037, 0.0945), (0.0015, -0.037, 0.0956), (0.0, -0.037, 0.096), (-0.0015, -0.037, 0.0956), (-0.002598, -0.037, 0.0945), (-0.003, -0.037, 0.093), (-0.002598, -0.037, 0.0915), (-0.0015, -0.037, 0.0904), (0.0, -0.037, 0.09), (0.0015, -0.037, 0.0904), (0.002598, -0.037, 0.0915)], [], [(11, 10, 9, 8, 7, 6, 5, 4, 3, 2, 1, 0), (12, 13, 14, 15, 16, 17, 18, 19, 20, 21, 22, 23), (0, 1, 13, 12), (1, 2, 14, 13), (2, 3, 15, 14), (3, 4, 16, 15), (4, 5, 17, 16), (5, 6, 18, 17), (6, 7, 19, 18), (7, 8, 20, 19), (8, 9, 21, 20), (9, 10, 22, 21), (10, 11, 23, 22), (11, 0, 12, 23)])
me_control_embeddedstem.polygons.foreach_set('material_index', [1, 1, 1, 1, 1, 1, 1, 1, 1, 1, 1, 1, 1, 1])
me_control_embeddedstem.materials.append(mat_canister_mutedsage)
me_control_embeddedstem.materials.append(mat_neck_darkslate)
me_control_embeddedstem.materials.append(mat_burner_warmsteel)
me_control_embeddedstem.materials.append(mat_control_clay)
me_control_embeddedstem.update()
me_control_facetedknob = bpy.data.meshes.new('Control_FacetedKnob')
me_control_facetedknob.from_pydata([(0.007, -0.033, 0.093), (0.006062, -0.033, 0.0965), (0.0035, -0.033, 0.09906), (0.0, -0.033, 0.1), (-0.0035, -0.033, 0.09906), (-0.006062, -0.033, 0.0965), (-0.007, -0.033, 0.093), (-0.006062, -0.033, 0.0895), (-0.0035, -0.033, 0.08694), (0.0, -0.033, 0.086), (0.0035, -0.033, 0.08694), (0.006062, -0.033, 0.0895), (0.01, -0.036, 0.093), (0.00866, -0.036, 0.098), (0.005, -0.036, 0.1017), (0.0, -0.036, 0.103), (-0.005, -0.036, 0.1017), (-0.00866, -0.036, 0.098), (-0.01, -0.036, 0.093), (-0.00866, -0.036, 0.088), (-0.005, -0.036, 0.08434), (0.0, -0.036, 0.083), (0.005, -0.036, 0.08434), (0.00866, -0.036, 0.088), (0.01, -0.043, 0.093), (0.00866, -0.043, 0.098), (0.005, -0.043, 0.1017), (0.0, -0.043, 0.103), (-0.005, -0.043, 0.1017), (-0.00866, -0.043, 0.098), (-0.01, -0.043, 0.093), (-0.00866, -0.043, 0.088), (-0.005, -0.043, 0.08434), (0.0, -0.043, 0.083), (0.005, -0.043, 0.08434), (0.00866, -0.043, 0.088), (0.007, -0.046, 0.093), (0.006062, -0.046, 0.0965), (0.0035, -0.046, 0.09906), (0.0, -0.046, 0.1), (-0.0035, -0.046, 0.09906), (-0.006062, -0.046, 0.0965), (-0.007, -0.046, 0.093), (-0.006062, -0.046, 0.0895), (-0.0035, -0.046, 0.08694), (0.0, -0.046, 0.086), (0.0035, -0.046, 0.08694), (0.006062, -0.046, 0.0895)], [], [(11, 10, 9, 8, 7, 6, 5, 4, 3, 2, 1, 0), (36, 37, 38, 39, 40, 41, 42, 43, 44, 45, 46, 47), (0, 1, 13, 12), (1, 2, 14, 13), (2, 3, 15, 14), (3, 4, 16, 15), (4, 5, 17, 16), (5, 6, 18, 17), (6, 7, 19, 18), (7, 8, 20, 19), (8, 9, 21, 20), (9, 10, 22, 21), (10, 11, 23, 22), (11, 0, 12, 23), (12, 13, 25, 24), (13, 14, 26, 25), (14, 15, 27, 26), (15, 16, 28, 27), (16, 17, 29, 28), (17, 18, 30, 29), (18, 19, 31, 30), (19, 20, 32, 31), (20, 21, 33, 32), (21, 22, 34, 33), (22, 23, 35, 34), (23, 12, 24, 35), (24, 25, 37, 36), (25, 26, 38, 37), (26, 27, 39, 38), (27, 28, 40, 39), (28, 29, 41, 40), (29, 30, 42, 41), (30, 31, 43, 42), (31, 32, 44, 43), (32, 33, 45, 44), (33, 34, 46, 45), (34, 35, 47, 46), (35, 24, 36, 47)])
me_control_facetedknob.polygons.foreach_set('material_index', [3, 3, 3, 3, 3, 3, 3, 3, 3, 3, 3, 3, 3, 3, 3, 3, 3, 3, 3, 3, 3, 3, 3, 3, 3, 3, 3, 3, 3, 3, 3, 3, 3, 3, 3, 3, 3, 3])
me_control_facetedknob.materials.append(mat_canister_mutedsage)
me_control_facetedknob.materials.append(mat_neck_darkslate)
me_control_facetedknob.materials.append(mat_burner_warmsteel)
me_control_facetedknob.materials.append(mat_control_clay)
me_control_facetedknob.update()

# ---- objects
ob_oneunlitcanistertopstove = bpy.data.objects.new('OneUnlitCanisterTopStove', None)
ob_canister_flatbottom = bpy.data.objects.new('Canister_FlatBottom', me_canister_flatbottom)
ob_neck_seatedcollar = bpy.data.objects.new('Neck_SeatedCollar', me_neck_seatedcollar)
ob_burner_trueconcavecup = bpy.data.objects.new('Burner_TrueConcaveCup', me_burner_trueconcavecup)
ob_arm_1_raisedsupport = bpy.data.objects.new('Arm_1_RaisedSupport', me_arm_1_raisedsupport)
ob_arm_2_raisedsupport = bpy.data.objects.new('Arm_2_RaisedSupport', me_arm_2_raisedsupport)
ob_arm_3_raisedsupport = bpy.data.objects.new('Arm_3_RaisedSupport', me_arm_3_raisedsupport)
ob_control_embeddedstem = bpy.data.objects.new('Control_EmbeddedStem', me_control_embeddedstem)
ob_control_facetedknob = bpy.data.objects.new('Control_FacetedKnob', me_control_facetedknob)

# ---- transforms, parenting, visibility, modifiers, constraints
ob_oneunlitcanistertopstove.location = (0.0, 0.0, 0.0)
ob_canister_flatbottom.parent = ob_oneunlitcanistertopstove
ob_canister_flatbottom.location = (0.0, 0.0, 0.0)
ob_neck_seatedcollar.parent = ob_oneunlitcanistertopstove
ob_neck_seatedcollar.location = (0.0, 0.0, 0.0)
ob_burner_trueconcavecup.parent = ob_oneunlitcanistertopstove
ob_burner_trueconcavecup.location = (0.0, 0.0, 0.0)
ob_arm_1_raisedsupport.parent = ob_oneunlitcanistertopstove
ob_arm_1_raisedsupport.location = (0.0, 0.0, 0.0)
ob_arm_2_raisedsupport.parent = ob_oneunlitcanistertopstove
ob_arm_2_raisedsupport.location = (0.0, 0.0, 0.0)
ob_arm_3_raisedsupport.parent = ob_oneunlitcanistertopstove
ob_arm_3_raisedsupport.location = (0.0, 0.0, 0.0)
ob_control_embeddedstem.parent = ob_oneunlitcanistertopstove
ob_control_embeddedstem.location = (0.0, 0.0, 0.0)
ob_control_facetedknob.parent = ob_oneunlitcanistertopstove
ob_control_facetedknob.location = (0.0, 0.0, 0.0)

# ---- collection membership
scene.collection.objects.link(ob_oneunlitcanistertopstove)
scene.collection.objects.link(ob_canister_flatbottom)
scene.collection.objects.link(ob_neck_seatedcollar)
scene.collection.objects.link(ob_burner_trueconcavecup)
scene.collection.objects.link(ob_arm_1_raisedsupport)
scene.collection.objects.link(ob_arm_2_raisedsupport)
scene.collection.objects.link(ob_arm_3_raisedsupport)
scene.collection.objects.link(ob_control_embeddedstem)
scene.collection.objects.link(ob_control_facetedknob)

# ---- scene / render settings (as saved in the file)
scene.frame_start = 1; scene.frame_end = 250; scene.frame_set(1)
scene.render.engine = 'CYCLES'
scene.render.use_compositing = False
scene.cycles.use_denoising = False
scene.cycles.samples = 128
scene.cycles.use_adaptive_sampling = False
scene.cycles.seed = 17
bpy.context.view_layer.update()

# ---- added for rendering (the .blend has no active camera and no usable light): camera, sun
cam_auto = bpy.data.cameras.new('AutoCamera')
cam_auto.lens = 50.0
cam_auto.sensor_width = 36.0
cam_auto.clip_end = 1000.0
ob_auto_camera = bpy.data.objects.new('AutoCamera', cam_auto)
scene.collection.objects.link(ob_auto_camera)
ob_auto_camera.location = (0.238805, -0.272066, 0.269544)
ob_auto_camera.rotation_euler = (1.09748, -7.21219e-08, 0.694738)
scene.camera = ob_auto_camera
light_auto_sun = bpy.data.lights.new('AutoSun', 'SUN')
light_auto_sun.energy = 3.0
light_auto_sun.angle = 0.0523599
ob_auto_sun = bpy.data.objects.new('AutoSun', light_auto_sun)
scene.collection.objects.link(ob_auto_sun)
ob_auto_sun.rotation_euler = (0.872665, 0.174533, 0.523599)
bpy.context.view_layer.update()
